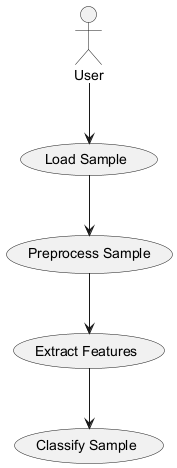

The diagram above was rendered by PlantUML. Its source (embedded in the PNG):
@startuml
actor User as "User"
usecase "Load Sample" as load
usecase "Preprocess Sample" as preprocess
usecase "Extract Features" as extract
usecase "Classify Sample" as classify
User --> load
load --> preprocess
preprocess --> extract
extract --> classify
@enduml